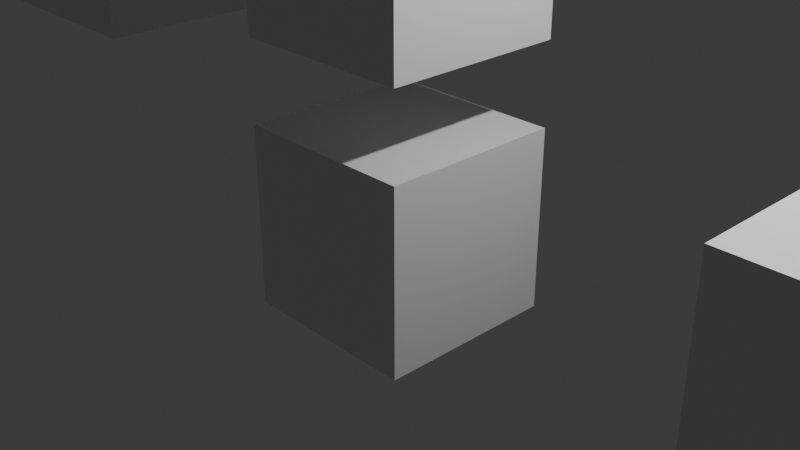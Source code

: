 # Source: Blender_GitTest.blend  (saved by Blender 4.1.24; exported with 4.5.12 LTS)
import bpy
from mathutils import Matrix  # noqa: F401  (used for matrix-valued properties, if any)

bpy.ops.wm.read_factory_settings(use_empty=True)
scene = bpy.context.scene
scene.name = 'Scene'

# ---- collections
col_collection = bpy.data.collections.new('Collection'); scene.collection.children.link(col_collection)

# ---- materials (node trees are filled in below, after node groups)
mat_material = bpy.data.materials.new('Material')
mat_material.alpha_threshold = 0.0
mat_material.use_transparent_shadow = False
mat_material.roughness = 0.5
mat_material.line_color = (0.0, 0.0, 0.0, 1.0)

# ---- material node trees
mat_material.use_nodes = True; mat_material.node_tree.nodes.clear()
_N = mat_material.node_tree.nodes; _L = mat_material.node_tree.links
n0 = _N.new('ShaderNodeOutputMaterial'); n0.name = 'Material Output'; n0.location = (300, 300)
n1 = _N.new('ShaderNodeBsdfPrincipled'); n1.name = 'Principled BSDF'; n1.location = (10, 300)
n1.inputs[3].default_value = 1.45
_L.new(n1.outputs[0], n0.inputs[0])
n0.is_active_output = True

# ---- world
world_world = bpy.data.worlds.new('World'); scene.world = world_world
world_world.use_nodes = True; world_world.node_tree.nodes.clear()
_N = world_world.node_tree.nodes; _L = world_world.node_tree.links
n0 = _N.new('ShaderNodeOutputWorld'); n0.name = 'World Output'; n0.location = (300, 300)
n1 = _N.new('ShaderNodeBackground'); n1.name = 'Background'; n1.location = (10, 300)
n1.inputs[0].default_value = (0.05088, 0.05088, 0.05088, 1.0)
_L.new(n1.outputs[0], n0.inputs[0])
n0.is_active_output = True
world_world.color = (0.05088, 0.05088, 0.05088)
world_world.use_sun_shadow = False
world_world.sun_shadow_jitter_overblur = 0.0

# ---- cameras
cam_camera = bpy.data.cameras.new('Camera')
cam_camera.clip_end = 100.0
cam_camera.ortho_scale = 7.314

# ---- lights
light_light = bpy.data.lights.new('Light', 'POINT')
light_light.transmission_factor = 0.0
light_light.energy = 1000.0
light_light.shadow_soft_size = 0.1
light_light.shadow_maximum_resolution = 0.006
light_light.use_absolute_resolution = True

# ---- meshes
me_cube = bpy.data.meshes.new('Cube')
me_cube.from_pydata([(1.0, 1.0, 1.0), (1.0, 1.0, -1.0), (1.0, -1.0, 1.0), (1.0, -1.0, -1.0), (-1.0, 1.0, 1.0), (-1.0, 1.0, -1.0), (-1.0, -1.0, 1.0), (-1.0, -1.0, -1.0)], [], [(0, 4, 6, 2), (3, 2, 6, 7), (7, 6, 4, 5), (5, 1, 3, 7), (1, 0, 2, 3), (5, 4, 0, 1)])
_uv = me_cube.uv_layers.new(name='UVMap')
_uv.uv.foreach_set('vector', [0.625, 0.5, 0.875, 0.5, 0.875, 0.75, 0.625, 0.75, 0.375, 0.75, 0.625, 0.75, 0.625, 1.0, 0.375, 1.0, 0.375, 0.0, 0.625, 0.0, 0.625, 0.25, 0.375, 0.25, 0.125, 0.5, 0.375, 0.5, 0.375, 0.75, 0.125, 0.75, 0.375, 0.5, 0.625, 0.5, 0.625, 0.75, 0.375, 0.75, 0.375, 0.25, 0.625, 0.25, 0.625, 0.5, 0.375, 0.5])
me_cube.materials.append(mat_material)
me_cube.use_mirror_vertex_groups = False
me_cube.update()
me_cube_001 = bpy.data.meshes.new('Cube.001')
me_cube_001.from_pydata([(1.0, 1.0, 1.0), (1.0, 1.0, -1.0), (1.0, -1.0, 1.0), (1.0, -1.0, -1.0), (-1.0, 1.0, 1.0), (-1.0, 1.0, -1.0), (-1.0, -1.0, 1.0), (-1.0, -1.0, -1.0)], [], [(0, 4, 6, 2), (3, 2, 6, 7), (7, 6, 4, 5), (5, 1, 3, 7), (1, 0, 2, 3), (5, 4, 0, 1)])
_uv = me_cube_001.uv_layers.new(name='UVMap')
_uv.uv.foreach_set('vector', [0.625, 0.5, 0.875, 0.5, 0.875, 0.75, 0.625, 0.75, 0.375, 0.75, 0.625, 0.75, 0.625, 1.0, 0.375, 1.0, 0.375, 0.0, 0.625, 0.0, 0.625, 0.25, 0.375, 0.25, 0.125, 0.5, 0.375, 0.5, 0.375, 0.75, 0.125, 0.75, 0.375, 0.5, 0.625, 0.5, 0.625, 0.75, 0.375, 0.75, 0.375, 0.25, 0.625, 0.25, 0.625, 0.5, 0.375, 0.5])
me_cube_001.materials.append(mat_material)
me_cube_001.use_mirror_vertex_groups = False
me_cube_001.update()
me_cube_002 = bpy.data.meshes.new('Cube.002')
me_cube_002.from_pydata([(1.0, 1.0, 1.0), (1.0, 1.0, -1.0), (1.0, -1.0, 1.0), (1.0, -1.0, -1.0), (-1.0, 1.0, 1.0), (-1.0, 1.0, -1.0), (-1.0, -1.0, 1.0), (-1.0, -1.0, -1.0)], [], [(0, 4, 6, 2), (3, 2, 6, 7), (7, 6, 4, 5), (5, 1, 3, 7), (1, 0, 2, 3), (5, 4, 0, 1)])
_uv = me_cube_002.uv_layers.new(name='UVMap')
_uv.uv.foreach_set('vector', [0.625, 0.5, 0.875, 0.5, 0.875, 0.75, 0.625, 0.75, 0.375, 0.75, 0.625, 0.75, 0.625, 1.0, 0.375, 1.0, 0.375, 0.0, 0.625, 0.0, 0.625, 0.25, 0.375, 0.25, 0.125, 0.5, 0.375, 0.5, 0.375, 0.75, 0.125, 0.75, 0.375, 0.5, 0.625, 0.5, 0.625, 0.75, 0.375, 0.75, 0.375, 0.25, 0.625, 0.25, 0.625, 0.5, 0.375, 0.5])
me_cube_002.materials.append(mat_material)
me_cube_002.use_mirror_vertex_groups = False
me_cube_002.update()
me_cube_003 = bpy.data.meshes.new('Cube.003')
me_cube_003.from_pydata([(1.0, 1.0, 1.0), (1.0, 1.0, -1.0), (1.0, -1.0, 1.0), (1.0, -1.0, -1.0), (-1.0, 1.0, 1.0), (-1.0, 1.0, -1.0), (-1.0, -1.0, 1.0), (-1.0, -1.0, -1.0)], [], [(0, 4, 6, 2), (3, 2, 6, 7), (7, 6, 4, 5), (5, 1, 3, 7), (1, 0, 2, 3), (5, 4, 0, 1)])
_uv = me_cube_003.uv_layers.new(name='UVMap')
_uv.uv.foreach_set('vector', [0.625, 0.5, 0.875, 0.5, 0.875, 0.75, 0.625, 0.75, 0.375, 0.75, 0.625, 0.75, 0.625, 1.0, 0.375, 1.0, 0.375, 0.0, 0.625, 0.0, 0.625, 0.25, 0.375, 0.25, 0.125, 0.5, 0.375, 0.5, 0.375, 0.75, 0.125, 0.75, 0.375, 0.5, 0.625, 0.5, 0.625, 0.75, 0.375, 0.75, 0.375, 0.25, 0.625, 0.25, 0.625, 0.5, 0.375, 0.5])
me_cube_003.materials.append(mat_material)
me_cube_003.use_mirror_vertex_groups = False
me_cube_003.update()

# ---- objects
ob_cube = bpy.data.objects.new('Cube', me_cube)
ob_light = bpy.data.objects.new('Light', light_light)
ob_camera = bpy.data.objects.new('Camera', cam_camera)
ob_cube_001 = bpy.data.objects.new('Cube.001', me_cube_001)
ob_cube_002 = bpy.data.objects.new('Cube.002', me_cube_002)
ob_cube_003 = bpy.data.objects.new('Cube.003', me_cube_003)

# ---- transforms, parenting, visibility, modifiers, constraints
ob_cube.location = (0.0, 0.0, 0.0)
ob_cube.lock_rotations_4d = False
ob_cube.empty_display_type = 'ARROWS'
ob_cube.lineart.crease_threshold = 0.0
ob_light.location = (4.076, 1.005, 5.904)
ob_light.rotation_euler = (0.6503, 0.05522, 1.866)
ob_light.lock_rotations_4d = False
ob_light.empty_display_type = 'ARROWS'
ob_light.color = (0.0, 0.0, 0.0, 0.0)
ob_light.lineart.crease_threshold = 0.0
ob_camera.location = (7.359, -6.926, 4.958)
ob_camera.rotation_euler = (1.109, 0.0, 0.8149)
ob_camera.lock_rotations_4d = False
ob_camera.empty_display_type = 'ARROWS'
ob_camera.color = (0.0, 0.0, 0.0, 0.0)
ob_camera.display_type = 'WIRE'
ob_camera.lineart.crease_threshold = 0.0
ob_cube_001.location = (0.0, 0.0, 2.885)
ob_cube_001.lock_rotations_4d = False
ob_cube_001.empty_display_type = 'ARROWS'
ob_cube_001.lineart.crease_threshold = 0.0
ob_cube_002.location = (-3.558, -0.5605, 2.638)
ob_cube_002.lock_rotations_4d = False
ob_cube_002.empty_display_type = 'ARROWS'
ob_cube_002.lineart.crease_threshold = 0.0
ob_cube_003.location = (5.012, -0.01821, 0.5949)
ob_cube_003.lock_rotations_4d = False
ob_cube_003.empty_display_type = 'ARROWS'
ob_cube_003.lineart.crease_threshold = 0.0

# ---- collection membership
col_collection.objects.link(ob_cube)
col_collection.objects.link(ob_light)
col_collection.objects.link(ob_camera)
col_collection.objects.link(ob_cube_001)
col_collection.objects.link(ob_cube_002)
col_collection.objects.link(ob_cube_003)

# ---- scene / render settings (as saved in the file)
scene.camera = ob_camera
scene.frame_start = 1; scene.frame_end = 250; scene.frame_set(1)
scene.render.engine = 'BLENDER_EEVEE_NEXT'
scene.cycles.sampling_pattern = 'TABULATED_SOBOL'
scene.eevee.ray_tracing_options.trace_max_roughness = 0.0
bpy.context.view_layer.update()
